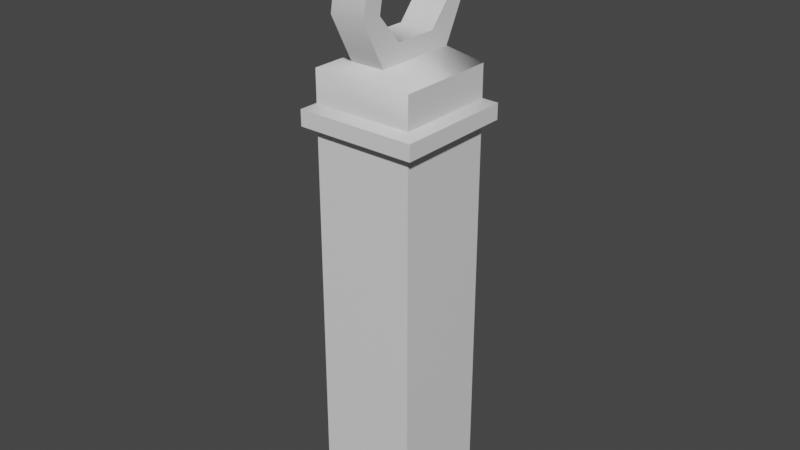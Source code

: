 # Source: hoop.blend  (saved by Blender 2.80.75; exported with 4.5.12 LTS)
import bpy
from mathutils import Matrix  # noqa: F401  (used for matrix-valued properties, if any)

bpy.ops.wm.read_factory_settings(use_empty=True)
scene = bpy.context.scene
scene.name = 'Scene'

# ---- collections
col_collection = bpy.data.collections.new('Collection'); scene.collection.children.link(col_collection)

# ---- materials (node trees are filled in below, after node groups)
mat_material = bpy.data.materials.new('Material')
mat_material.alpha_threshold = 0.0
mat_material.use_transparent_shadow = False
mat_material.line_color = (0.0, 0.0, 0.0, 1.0)

# ---- node groups
ng_auto_smooth = bpy.data.node_groups.new('Auto Smooth', 'GeometryNodeTree')
_s = ng_auto_smooth.interface.new_socket(name='Geometry', in_out='OUTPUT', socket_type='NodeSocketGeometry')
_s = ng_auto_smooth.interface.new_socket(name='Geometry', in_out='INPUT', socket_type='NodeSocketGeometry')
_s = ng_auto_smooth.interface.new_socket(name='Angle', in_out='INPUT', socket_type='NodeSocketFloat')
_s.subtype = 'ANGLE'
_s.min_value = 0.0
_s.max_value = 3.142
ng_auto_smooth.is_modifier = True
_N = ng_auto_smooth.nodes; _L = ng_auto_smooth.links
n0 = _N.new('NodeGroupOutput'); n0.name = 'Group Output'; n0.location = (480, -100)
n1 = _N.new('NodeGroupInput'); n1.name = 'Group Input'; n1.location = (-420, -300)
n2 = _N.new('NodeGroupInput'); n2.name = 'Group Input.001'; n2.location = (-60, -100)
n3 = _N.new('GeometryNodeSetShadeSmooth'); n3.name = 'Set Shade Smooth'; n3.location = (120, -100)
n3.domain = 'EDGE'
n4 = _N.new('GeometryNodeSetShadeSmooth'); n4.name = 'Set Shade Smooth.001'; n4.location = (300, -100)
n5 = _N.new('GeometryNodeInputMeshEdgeAngle'); n5.name = 'Edge Angle'; n5.location = (-420, -220)
n6 = _N.new('GeometryNodeInputEdgeSmooth'); n6.name = 'Is Edge Smooth'; n6.location = (-60, -160)
n7 = _N.new('GeometryNodeInputShadeSmooth'); n7.name = 'Is Face Smooth'; n7.location = (-240, -340)
n8 = _N.new('FunctionNodeBooleanMath'); n8.name = 'Boolean Math'; n8.location = (-60, -220)
n9 = _N.new('FunctionNodeCompare'); n9.name = 'Compare'; n9.location = (-240, -180)
n9.operation = 'LESS_EQUAL'
_L.new(n5.outputs[0], n9.inputs[0])
_L.new(n4.outputs[0], n0.inputs[0])
_L.new(n1.outputs[1], n9.inputs[1])
_L.new(n9.outputs[0], n8.inputs[0])
_L.new(n7.outputs[0], n8.inputs[1])
_L.new(n2.outputs[0], n3.inputs[0])
_L.new(n6.outputs[0], n3.inputs[1])
_L.new(n3.outputs[0], n4.inputs[0])
_L.new(n8.outputs[0], n3.inputs[2])
n0.is_active_output = True

# ---- material node trees
mat_material.use_nodes = True; mat_material.node_tree.nodes.clear()
_N = mat_material.node_tree.nodes; _L = mat_material.node_tree.links
n0 = _N.new('ShaderNodeOutputMaterial'); n0.name = 'Material Output'; n0.location = (300, 300)
n1 = _N.new('ShaderNodeBsdfPrincipled'); n1.name = 'Principled BSDF'; n1.location = (10, 300)
n1.distribution = 'GGX'
n1.subsurface_method = 'BURLEY'
n1.inputs[2].default_value = 0.4
n1.inputs[3].default_value = 1.45
n1.inputs[27].default_value = (0.0, 0.0, 0.0, 1.0)
n1.inputs[28].default_value = 1.0
_L.new(n1.outputs[0], n0.inputs[0])
n0.is_active_output = True

# ---- world
world_world = bpy.data.worlds.new('World'); scene.world = world_world
world_world.use_nodes = True; world_world.node_tree.nodes.clear()
_N = world_world.node_tree.nodes; _L = world_world.node_tree.links
n0 = _N.new('ShaderNodeOutputWorld'); n0.name = 'World Output'; n0.location = (300, 300)
n1 = _N.new('ShaderNodeBackground'); n1.name = 'Background'; n1.location = (10, 300)
n1.inputs[0].default_value = (0.05088, 0.05088, 0.05088, 1.0)
_L.new(n1.outputs[0], n0.inputs[0])
n0.is_active_output = True
world_world.color = (0.05088, 0.05088, 0.05088)
world_world.use_sun_shadow = False
world_world.sun_shadow_jitter_overblur = 0.0

# ---- meshes
me_cube = bpy.data.meshes.new('Cube')
me_cube.from_pydata([(1.0, 1.0, 8.914), (1.0, 1.0, 0.0), (1.0, -1.0, 8.914), (1.0, -1.0, 0.0), (-1.0, 1.0, 8.914), (-1.0, 1.0, 0.0), (-1.0, -1.0, 8.914), (-1.0, -1.0, 0.0), (1.0, 1.0, 8.279), (1.0, 1.0, 7.779), (-1.0, -1.0, 7.779), (-1.0, -1.0, 8.279), (1.0, -1.0, 8.279), (1.0, -1.0, 7.779), (-1.0, 1.0, 8.279), (-1.0, 1.0, 7.779), (1.195, 1.195, 8.185), (1.195, 1.195, 7.872), (-1.195, -1.195, 7.872), (-1.195, -1.195, 8.185), (1.195, -1.195, 8.185), (1.195, -1.195, 7.872), (-1.195, 1.195, 8.185), (-1.195, 1.195, 7.872), (0.3396, -0.827, 9.121), (-0.3396, -0.827, 9.121), (0.3396, 0.827, 9.121), (-0.3396, 0.827, 9.121), (0.3396, -0.3229, 11.74), (-0.3396, -0.3229, 11.74), (0.3396, 0.5986, 11.8), (-0.3396, 0.5986, 11.8), (-0.3396, 1.288, 10.02), (-0.3396, 1.288, 10.91), (0.3396, 1.288, 10.91), (0.3396, 1.288, 10.02), (0.3396, -1.115, 10.94), (0.3396, -1.288, 10.02), (-0.3396, -1.288, 10.02), (-0.3396, -1.115, 10.94), (-0.3396, -0.8961, 10.02), (-0.3396, -0.434, 9.486), (-0.3396, 0.434, 9.486), (-0.3396, 0.9028, 10.02), (-0.3396, -0.7387, 10.9), (-0.3396, -0.1873, 11.36), (-0.3396, 0.434, 11.43), (-0.3396, 0.9028, 10.91), (0.3396, 0.9028, 10.02), (0.3396, 0.434, 9.486), (0.3396, -0.434, 9.486), (0.3396, -0.8961, 10.02), (0.3396, 0.9028, 10.91), (0.3396, 0.434, 11.43), (0.3396, -0.1873, 11.36), (0.3396, -0.7387, 10.9)], [], [(0, 4, 27, 26), (12, 2, 6, 11), (11, 6, 4, 14), (8, 0, 2, 12), (14, 4, 0, 8), (5, 15, 9, 1), (10, 13, 21, 18), (1, 9, 13, 3), (14, 8, 16, 22), (7, 10, 15, 5), (8, 12, 20, 16), (3, 13, 10, 7), (11, 14, 22, 19), (23, 22, 16, 17), (17, 16, 20, 21), (18, 19, 22, 23), (21, 20, 19, 18), (15, 10, 18, 23), (13, 9, 17, 21), (9, 15, 23, 17), (12, 11, 19, 20), (34, 33, 31, 30), (6, 2, 24, 25), (4, 6, 25, 27), (2, 0, 26, 24), (30, 31, 29, 28), (36, 55, 54, 53, 52, 34, 30, 28), (33, 47, 46, 45, 44, 39, 29, 31), (39, 36, 28, 29), (25, 24, 37, 38), (38, 37, 36, 39), (27, 25, 38, 40, 41, 42, 43, 32), (40, 38, 39, 44), (24, 26, 35, 48, 49, 50, 51, 37), (48, 35, 34, 52), (26, 27, 32, 35), (35, 32, 33, 34), (37, 51, 55, 36), (46, 47, 52, 53), (52, 47, 43, 48), (42, 49, 48, 43), (32, 43, 47, 33), (41, 50, 49, 42), (40, 51, 50, 41), (55, 51, 40, 44), (45, 46, 53, 54), (44, 45, 54, 55)])
me_cube.polygons.foreach_set('use_smooth', [True] * 47)
_uv = me_cube.uv_layers.new(name='UVMap')
_uv.uv.foreach_set('vector', [0.276, 0.7309, 0.232, 0.9234, 0.2137, 0.8421, 0.2268, 0.7451, 0.3053, 0.563, 0.2617, 0.5812, 0.1665, 0.3613, 0.247, 0.3259, 0.3193, 0.2207, 0.269, 0.2207, 0.269, 0.05273, 0.3193, 0.05273, 0.3123, 0.737, 0.276, 0.7309, 0.2617, 0.5812, 0.3053, 0.563, 0.278, 0.9428, 0.232, 0.9234, 0.276, 0.7309, 0.3123, 0.737, 0.9938, 0.9475, 0.3444, 0.9559, 0.3621, 0.7449, 0.9922, 0.7158, 0.3245, 0.2968, 0.3572, 0.5557, 0.3437, 0.5568, 0.3045, 0.2784, 0.9922, 0.7158, 0.3621, 0.7449, 0.3572, 0.5557, 0.9921, 0.5161, 0.278, 0.9428, 0.3123, 0.737, 0.3246, 0.7394, 0.2891, 0.9664, 0.9934, 0.2207, 0.3782, 0.2207, 0.3782, 0.05273, 0.9934, 0.05273, 0.3123, 0.737, 0.3053, 0.563, 0.3221, 0.5599, 0.3246, 0.7394, 0.9921, 0.5161, 0.3572, 0.5557, 0.3245, 0.2968, 0.9938, 0.3125, 0.3193, 0.2207, 0.3193, 0.05273, 0.3364, 0.03632, 0.3364, 0.2371, 0.3207, 0.9766, 0.2891, 0.9664, 0.3246, 0.7394, 0.3452, 0.7422, 0.3452, 0.7422, 0.3246, 0.7394, 0.3221, 0.5599, 0.3437, 0.5568, 0.3611, 0.2371, 0.3364, 0.2371, 0.3364, 0.03632, 0.3611, 0.03632, 0.3437, 0.5568, 0.3221, 0.5599, 0.2658, 0.2876, 0.3045, 0.2784, 0.3782, 0.05273, 0.3782, 0.2207, 0.3611, 0.2371, 0.3611, 0.03632, 0.3572, 0.5557, 0.3621, 0.7449, 0.3452, 0.7422, 0.3437, 0.5568, 0.3621, 0.7449, 0.3444, 0.9559, 0.3207, 0.9766, 0.3452, 0.7422, 0.3053, 0.563, 0.247, 0.3259, 0.2658, 0.2876, 0.3221, 0.5599, 0.08557, 0.7778, 0.06457, 0.8296, 0.009115, 0.7556, 0.04608, 0.733, 0.1665, 0.3613, 0.2617, 0.5812, 0.1932, 0.5661, 0.1543, 0.4884, 0.269, 0.05273, 0.269, 0.2207, 0.2143, 0.187, 0.2143, 0.08644, 0.2617, 0.5812, 0.276, 0.7309, 0.2268, 0.7451, 0.1932, 0.5661, 0.04608, 0.733, 0.009115, 0.7556, -3.517e-06, 0.6699, 0.03952, 0.6788, 0.06002, 0.6122, 0.06909, 0.6345, 0.05613, 0.6798, 0.06134, 0.721, 0.08729, 0.75, 0.08557, 0.7778, 0.04608, 0.733, 0.03952, 0.6788, 0.07279, 0.02853, 0.07279, 0.06089, 0.03133, 0.1003, 0.03699, 0.1524, 0.07372, 0.1987, 0.07076, 0.2303, 0.007088, 0.1638, 0.002059, 0.08644, 0.02942, 0.5745, 0.06002, 0.6122, 0.03952, 0.6788, -3.517e-06, 0.6699, 0.1543, 0.4884, 0.1932, 0.5661, 0.09685, 0.5694, 0.08081, 0.5207, 0.08081, 0.5207, 0.09685, 0.5694, 0.06002, 0.6122, 0.02942, 0.5745, 0.2143, 0.08644, 0.2143, 0.187, 0.1435, 0.2449, 0.1435, 0.2119, 0.1854, 0.1731, 0.1854, 0.1003, 0.1435, 0.06089, 0.1435, 0.02853, 0.1435, 0.2119, 0.1435, 0.2449, 0.07076, 0.2303, 0.07372, 0.1987, 0.1932, 0.5661, 0.2268, 0.7451, 0.1302, 0.7863, 0.1349, 0.759, 0.1847, 0.718, 0.1676, 0.608, 0.1097, 0.5949, 0.09685, 0.5694, 0.1349, 0.759, 0.1302, 0.7863, 0.08557, 0.7778, 0.08729, 0.75, 0.2268, 0.7451, 0.2137, 0.8421, 0.127, 0.8516, 0.1302, 0.7863, 0.1302, 0.7863, 0.127, 0.8516, 0.06457, 0.8296, 0.08557, 0.7778, 0.09685, 0.5694, 0.1097, 0.5949, 0.06909, 0.6345, 0.06002, 0.6122, 0.08291, 0.7042, 0.09649, 0.7197, 0.08729, 0.75, 0.06134, 0.721, 0.08729, 0.75, 0.09649, 0.7197, 0.1225, 0.7144, 0.1349, 0.759, 0.138, 0.6906, 0.1847, 0.718, 0.1349, 0.759, 0.1225, 0.7144, 0.1435, 0.02853, 0.1435, 0.06089, 0.07279, 0.06089, 0.07279, 0.02853, 0.1311, 0.6549, 0.1676, 0.608, 0.1847, 0.718, 0.138, 0.6906, 0.1121, 0.6462, 0.1097, 0.5949, 0.1676, 0.608, 0.1311, 0.6549, 0.06909, 0.6345, 0.1097, 0.5949, 0.1121, 0.6462, 0.09068, 0.6593, 0.08198, 0.6826, 0.08291, 0.7042, 0.06134, 0.721, 0.05613, 0.6798, 0.09068, 0.6593, 0.08198, 0.6826, 0.05613, 0.6798, 0.06909, 0.6345])
me_cube.materials.append(mat_material)
me_cube.use_remesh_preserve_volume = False
me_cube.use_remesh_preserve_attributes = False
me_cube.use_mirror_vertex_groups = False
me_cube.update()

# ---- objects
ob_cube = bpy.data.objects.new('Cube', me_cube)

# ---- transforms, parenting, visibility, modifiers, constraints
ob_cube.location = (0.0, 0.0, 0.0)
ob_cube.lock_rotations_4d = False
ob_cube.empty_display_type = 'ARROWS'
ob_cube.lineart.crease_threshold = 0.0
_m = ob_cube.modifiers.new('Auto Smooth', 'NODES')
_m.node_group = ng_auto_smooth
_gi = [s.identifier for s in ng_auto_smooth.interface.items_tree if s.item_type == 'SOCKET' and s.in_out == 'INPUT']
_m[_gi[1]] = 1.094  # Angle

# ---- collection membership
col_collection.objects.link(ob_cube)

# ---- scene / render settings (as saved in the file)
scene.frame_start = 1; scene.frame_end = 250; scene.frame_set(1)
scene.render.engine = 'BLENDER_EEVEE_NEXT'
scene.cycles.use_denoising = False
scene.cycles.samples = 128
scene.cycles.sampling_pattern = 'TABULATED_SOBOL'
scene.cycles.use_adaptive_sampling = False
scene.cycles.use_light_tree = False
scene.view_settings.view_transform = 'Filmic'
bpy.context.view_layer.update()

# ---- added for rendering (the .blend has no active camera and no usable light): camera, sun
cam_auto = bpy.data.cameras.new('AutoCamera')
cam_auto.lens = 50.0
cam_auto.sensor_width = 36.0
cam_auto.clip_end = 1000.0
ob_auto_camera = bpy.data.objects.new('AutoCamera', cam_auto)
scene.collection.objects.link(ob_auto_camera)
ob_auto_camera.location = (11.3956, -13.6747, 15.0187)
ob_auto_camera.rotation_euler = (1.09748, -7.21219e-08, 0.694738)
scene.camera = ob_auto_camera
light_auto_sun = bpy.data.lights.new('AutoSun', 'SUN')
light_auto_sun.energy = 3.0
light_auto_sun.angle = 0.0523599
ob_auto_sun = bpy.data.objects.new('AutoSun', light_auto_sun)
scene.collection.objects.link(ob_auto_sun)
ob_auto_sun.rotation_euler = (0.872665, 0.174533, 0.523599)
bpy.context.view_layer.update()

